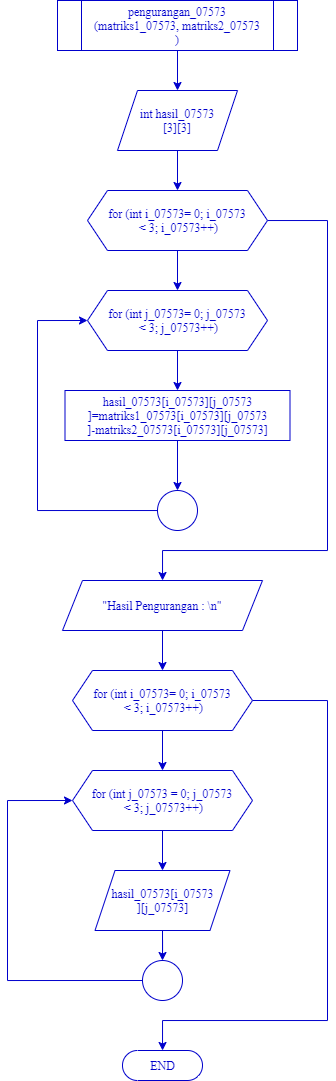

The diagram above was exported from draw.io. Its source (the exported page's mxGraphModel, read from the mxfile embedded in the PNG):
<mxGraphModel dx="588" dy="341" grid="1" gridSize="10" guides="1" tooltips="1" connect="1" arrows="1" fold="1" page="1" pageScale="1" pageWidth="1100" pageHeight="1700" math="0" shadow="0">
  <root>
    <mxCell id="0" />
    <mxCell id="1" parent="0" />
    <mxCell id="mmjhbRNypSZXRfxam_-k-3" style="edgeStyle=orthogonalEdgeStyle;rounded=0;orthogonalLoop=1;jettySize=auto;html=1;exitX=0.5;exitY=1;exitDx=0;exitDy=0;entryX=0.5;entryY=0;entryDx=0;entryDy=0;strokeColor=#0000CC;fontFamily=Times New Roman;fontColor=#0000CC;" parent="1" source="mmjhbRNypSZXRfxam_-k-1" target="mmjhbRNypSZXRfxam_-k-2" edge="1">
      <mxGeometry relative="1" as="geometry" />
    </mxCell>
    <mxCell id="mmjhbRNypSZXRfxam_-k-1" value="pengurangan_07573&lt;br&gt;(matriks1_07573, matriks2_07573&lt;br&gt;)" style="shape=process;whiteSpace=wrap;html=1;backgroundOutline=1;strokeColor=#0000CC;fontFamily=Times New Roman;fontColor=#0000CC;" parent="1" vertex="1">
      <mxGeometry x="330" y="40" width="240" height="50" as="geometry" />
    </mxCell>
    <mxCell id="mmjhbRNypSZXRfxam_-k-5" style="edgeStyle=orthogonalEdgeStyle;rounded=0;orthogonalLoop=1;jettySize=auto;html=1;exitX=0.5;exitY=1;exitDx=0;exitDy=0;strokeColor=#0000CC;fontFamily=Times New Roman;fontColor=#0000CC;" parent="1" source="mmjhbRNypSZXRfxam_-k-2" target="mmjhbRNypSZXRfxam_-k-4" edge="1">
      <mxGeometry relative="1" as="geometry" />
    </mxCell>
    <mxCell id="mmjhbRNypSZXRfxam_-k-2" value="int hasil_07573&lt;br&gt;[3][3]" style="shape=parallelogram;perimeter=parallelogramPerimeter;whiteSpace=wrap;html=1;fixedSize=1;strokeColor=#0000CC;fontFamily=Times New Roman;fontColor=#0000CC;" parent="1" vertex="1">
      <mxGeometry x="390" y="130" width="120" height="60" as="geometry" />
    </mxCell>
    <mxCell id="mmjhbRNypSZXRfxam_-k-7" style="edgeStyle=orthogonalEdgeStyle;rounded=0;orthogonalLoop=1;jettySize=auto;html=1;exitX=0.5;exitY=1;exitDx=0;exitDy=0;strokeColor=#0000CC;fontFamily=Times New Roman;fontColor=#0000CC;" parent="1" source="mmjhbRNypSZXRfxam_-k-4" target="mmjhbRNypSZXRfxam_-k-6" edge="1">
      <mxGeometry relative="1" as="geometry" />
    </mxCell>
    <mxCell id="mmjhbRNypSZXRfxam_-k-14" style="edgeStyle=orthogonalEdgeStyle;rounded=0;orthogonalLoop=1;jettySize=auto;html=1;strokeColor=#0000CC;fontFamily=Times New Roman;fontColor=#0000CC;" parent="1" source="mmjhbRNypSZXRfxam_-k-4" target="mmjhbRNypSZXRfxam_-k-13" edge="1">
      <mxGeometry relative="1" as="geometry">
        <Array as="points">
          <mxPoint x="600" y="260" />
          <mxPoint x="600" y="590" />
          <mxPoint x="435" y="590" />
        </Array>
      </mxGeometry>
    </mxCell>
    <mxCell id="mmjhbRNypSZXRfxam_-k-4" value="for (int i_07573= 0; i_07573&lt;br&gt;&amp;nbsp;&amp;lt; 3; i_07573++)" style="shape=hexagon;perimeter=hexagonPerimeter2;whiteSpace=wrap;html=1;fixedSize=1;strokeColor=#0000CC;fontFamily=Times New Roman;fontColor=#0000CC;" parent="1" vertex="1">
      <mxGeometry x="360" y="230" width="180" height="60" as="geometry" />
    </mxCell>
    <mxCell id="mmjhbRNypSZXRfxam_-k-9" style="edgeStyle=orthogonalEdgeStyle;rounded=0;orthogonalLoop=1;jettySize=auto;html=1;entryX=0.5;entryY=0;entryDx=0;entryDy=0;strokeColor=#0000CC;fontFamily=Times New Roman;fontColor=#0000CC;" parent="1" source="mmjhbRNypSZXRfxam_-k-6" target="mmjhbRNypSZXRfxam_-k-8" edge="1">
      <mxGeometry relative="1" as="geometry" />
    </mxCell>
    <mxCell id="mmjhbRNypSZXRfxam_-k-6" value="for (int j_07573= 0; j_07573&lt;br&gt;&amp;nbsp;&amp;lt; 3; j_07573++)" style="shape=hexagon;perimeter=hexagonPerimeter2;whiteSpace=wrap;html=1;fixedSize=1;strokeColor=#0000CC;fontFamily=Times New Roman;fontColor=#0000CC;" parent="1" vertex="1">
      <mxGeometry x="360" y="330" width="180" height="60" as="geometry" />
    </mxCell>
    <mxCell id="ubsg89JERvCjkh809dkl-1" style="edgeStyle=orthogonalEdgeStyle;rounded=0;orthogonalLoop=1;jettySize=auto;html=1;exitX=0.5;exitY=1;exitDx=0;exitDy=0;entryX=0.5;entryY=0;entryDx=0;entryDy=0;strokeColor=#0000CC;fontFamily=Times New Roman;fontColor=#0000CC;" parent="1" source="mmjhbRNypSZXRfxam_-k-8" target="mmjhbRNypSZXRfxam_-k-10" edge="1">
      <mxGeometry relative="1" as="geometry" />
    </mxCell>
    <mxCell id="mmjhbRNypSZXRfxam_-k-8" value="hasil_07573[i_07573][j_07573&lt;br&gt;]=matriks1_07573[i_07573][j_07573&lt;br&gt;]-matriks2_07573[i_07573][j_07573]" style="rounded=0;whiteSpace=wrap;html=1;strokeColor=#0000CC;fontFamily=Times New Roman;fontColor=#0000CC;" parent="1" vertex="1">
      <mxGeometry x="337.5" y="430" width="225" height="50" as="geometry" />
    </mxCell>
    <mxCell id="mmjhbRNypSZXRfxam_-k-11" style="edgeStyle=orthogonalEdgeStyle;rounded=0;orthogonalLoop=1;jettySize=auto;html=1;entryX=0;entryY=0.5;entryDx=0;entryDy=0;strokeColor=#0000CC;fontFamily=Times New Roman;fontColor=#0000CC;" parent="1" source="mmjhbRNypSZXRfxam_-k-10" target="mmjhbRNypSZXRfxam_-k-6" edge="1">
      <mxGeometry relative="1" as="geometry">
        <Array as="points">
          <mxPoint x="310" y="550" />
          <mxPoint x="310" y="360" />
        </Array>
      </mxGeometry>
    </mxCell>
    <mxCell id="mmjhbRNypSZXRfxam_-k-10" value="" style="ellipse;whiteSpace=wrap;html=1;aspect=fixed;strokeColor=#0000CC;fontFamily=Times New Roman;fontColor=#0000CC;" parent="1" vertex="1">
      <mxGeometry x="430" y="530" width="40" height="40" as="geometry" />
    </mxCell>
    <mxCell id="mmjhbRNypSZXRfxam_-k-17" style="edgeStyle=orthogonalEdgeStyle;rounded=0;orthogonalLoop=1;jettySize=auto;html=1;exitX=0.5;exitY=1;exitDx=0;exitDy=0;strokeColor=#0000CC;fontFamily=Times New Roman;fontColor=#0000CC;" parent="1" source="mmjhbRNypSZXRfxam_-k-13" target="mmjhbRNypSZXRfxam_-k-15" edge="1">
      <mxGeometry relative="1" as="geometry" />
    </mxCell>
    <mxCell id="mmjhbRNypSZXRfxam_-k-13" value="&quot;Hasil Pengurangan : \n&quot;" style="shape=parallelogram;perimeter=parallelogramPerimeter;whiteSpace=wrap;html=1;fixedSize=1;strokeColor=#0000CC;fontFamily=Times New Roman;fontColor=#0000CC;" parent="1" vertex="1">
      <mxGeometry x="335" y="620" width="200" height="50" as="geometry" />
    </mxCell>
    <mxCell id="mmjhbRNypSZXRfxam_-k-18" style="edgeStyle=orthogonalEdgeStyle;rounded=0;orthogonalLoop=1;jettySize=auto;html=1;exitX=0.5;exitY=1;exitDx=0;exitDy=0;strokeColor=#0000CC;fontFamily=Times New Roman;fontColor=#0000CC;" parent="1" source="mmjhbRNypSZXRfxam_-k-15" target="mmjhbRNypSZXRfxam_-k-16" edge="1">
      <mxGeometry relative="1" as="geometry" />
    </mxCell>
    <mxCell id="ubsg89JERvCjkh809dkl-4" style="edgeStyle=orthogonalEdgeStyle;rounded=0;orthogonalLoop=1;jettySize=auto;html=1;exitX=1;exitY=0.5;exitDx=0;exitDy=0;strokeColor=#0000CC;fontFamily=Times New Roman;fontColor=#0000CC;" parent="1" source="mmjhbRNypSZXRfxam_-k-15" target="mmjhbRNypSZXRfxam_-k-24" edge="1">
      <mxGeometry relative="1" as="geometry">
        <Array as="points">
          <mxPoint x="600" y="740" />
          <mxPoint x="600" y="1060" />
          <mxPoint x="435" y="1060" />
        </Array>
      </mxGeometry>
    </mxCell>
    <mxCell id="mmjhbRNypSZXRfxam_-k-15" value="for (int i_07573= 0; i_07573&lt;br&gt;&amp;nbsp;&amp;lt; 3; i_07573++)" style="shape=hexagon;perimeter=hexagonPerimeter2;whiteSpace=wrap;html=1;fixedSize=1;strokeColor=#0000CC;fontFamily=Times New Roman;fontColor=#0000CC;" parent="1" vertex="1">
      <mxGeometry x="345" y="710" width="180" height="60" as="geometry" />
    </mxCell>
    <mxCell id="mmjhbRNypSZXRfxam_-k-20" style="edgeStyle=orthogonalEdgeStyle;rounded=0;orthogonalLoop=1;jettySize=auto;html=1;exitX=0.5;exitY=1;exitDx=0;exitDy=0;strokeColor=#0000CC;fontFamily=Times New Roman;fontColor=#0000CC;" parent="1" source="mmjhbRNypSZXRfxam_-k-16" target="mmjhbRNypSZXRfxam_-k-19" edge="1">
      <mxGeometry relative="1" as="geometry" />
    </mxCell>
    <mxCell id="mmjhbRNypSZXRfxam_-k-16" value="for (int j_07573&amp;nbsp;= 0; j_07573&lt;br&gt;&amp;nbsp;&amp;lt; 3; j_07573++)" style="shape=hexagon;perimeter=hexagonPerimeter2;whiteSpace=wrap;html=1;fixedSize=1;strokeColor=#0000CC;fontFamily=Times New Roman;fontColor=#0000CC;" parent="1" vertex="1">
      <mxGeometry x="345" y="810" width="180" height="60" as="geometry" />
    </mxCell>
    <mxCell id="ubsg89JERvCjkh809dkl-5" style="edgeStyle=orthogonalEdgeStyle;rounded=0;orthogonalLoop=1;jettySize=auto;html=1;exitX=0.5;exitY=1;exitDx=0;exitDy=0;strokeColor=#0000CC;fontFamily=Times New Roman;fontColor=#0000CC;" parent="1" source="mmjhbRNypSZXRfxam_-k-19" target="ubsg89JERvCjkh809dkl-2" edge="1">
      <mxGeometry relative="1" as="geometry" />
    </mxCell>
    <mxCell id="mmjhbRNypSZXRfxam_-k-19" value="hasil_07573[i_07573&lt;br&gt;][j_07573]" style="shape=parallelogram;perimeter=parallelogramPerimeter;whiteSpace=wrap;html=1;fixedSize=1;strokeColor=#0000CC;fontFamily=Times New Roman;fontColor=#0000CC;" parent="1" vertex="1">
      <mxGeometry x="367.5" y="910" width="135" height="60" as="geometry" />
    </mxCell>
    <mxCell id="mmjhbRNypSZXRfxam_-k-24" value="END" style="html=1;dashed=0;whitespace=wrap;shape=mxgraph.dfd.start;strokeColor=#0000CC;fontFamily=Times New Roman;fontColor=#0000CC;" parent="1" vertex="1">
      <mxGeometry x="395" y="1090" width="80" height="30" as="geometry" />
    </mxCell>
    <mxCell id="ubsg89JERvCjkh809dkl-3" style="edgeStyle=orthogonalEdgeStyle;rounded=0;orthogonalLoop=1;jettySize=auto;html=1;exitX=0;exitY=0.5;exitDx=0;exitDy=0;entryX=0;entryY=0.5;entryDx=0;entryDy=0;strokeColor=#0000CC;fontFamily=Times New Roman;fontColor=#0000CC;" parent="1" source="ubsg89JERvCjkh809dkl-2" target="mmjhbRNypSZXRfxam_-k-16" edge="1">
      <mxGeometry relative="1" as="geometry">
        <Array as="points">
          <mxPoint x="280" y="1020" />
          <mxPoint x="280" y="840" />
        </Array>
      </mxGeometry>
    </mxCell>
    <mxCell id="ubsg89JERvCjkh809dkl-2" value="" style="ellipse;whiteSpace=wrap;html=1;aspect=fixed;strokeColor=#0000CC;fontFamily=Times New Roman;fontColor=#0000CC;" parent="1" vertex="1">
      <mxGeometry x="415" y="1000" width="40" height="40" as="geometry" />
    </mxCell>
  </root>
</mxGraphModel>